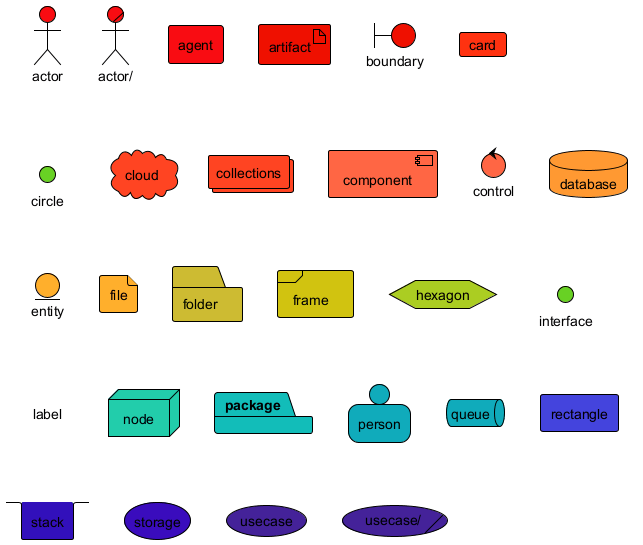

The diagram above was rendered by PlantUML. Its source (embedded in the PNG):
@startuml
<style>
actor {
  BackGroundColor #f80c12
  LineThickness 1
  LineColor black
}
agent {
  BackGroundColor #f80c12
  LineThickness 1
  LineColor black
}
artifact {
  BackGroundColor #ee1100
  LineThickness 1
  LineColor black
}
boundary {
  BackGroundColor #ee1100
  LineThickness 1
  LineColor black
}
card {
  BackGroundColor #ff3311
  LineThickness 1
  LineColor black
}
circle {
  BackGroundColor #ff3311
  LineThickness 1
  LineColor black
}
cloud {
  BackGroundColor #ff4422
  LineThickness 1
  LineColor black
}
collections {
  BackGroundColor #ff4422
  LineThickness 1
  LineColor black
}
component {
  BackGroundColor #ff6644
  LineThickness 1
  LineColor black
}
control {
  BackGroundColor #ff6644
  LineThickness 1
  LineColor black
}
database {
  BackGroundColor #ff9933
  LineThickness 1
  LineColor black
}
entity {
  BackGroundColor #feae2d
  LineThickness 1
  LineColor black
}
file {
  BackGroundColor #feae2d
  LineThickness 1
  LineColor black
}
folder {
  BackGroundColor #ccbb33
  LineThickness 1
  LineColor black
}
frame {
  BackGroundColor #d0c310
  LineThickness 1
  LineColor black
}
hexagon {
  BackGroundColor #aacc22
  LineThickness 1
  LineColor black
}
interface {
  BackGroundColor #69d025
  LineThickness 1
  LineColor black
}
label {
  BackGroundColor black
  LineThickness 1
  LineColor black
}
node {
  BackGroundColor #22ccaa
  LineThickness 1
  LineColor black
}
package {
  BackGroundColor #12bdb9
  LineThickness 1
  LineColor black
}
person {
  BackGroundColor #11aabb
  LineThickness 1
  LineColor black
}
queue {
  BackGroundColor #11aabb
  LineThickness 1
  LineColor black
}
rectangle {
  BackGroundColor #4444dd
  LineThickness 1
  LineColor black
}
stack {
  BackGroundColor #3311bb
  LineThickness 1
  LineColor black
}
storage {
  BackGroundColor #3b0cbd
  LineThickness 1
  LineColor black
}
usecase {
  BackGroundColor #442299
  LineThickness 1
  LineColor black
}
</style>
actor actor
actor/ "actor/"
agent agent
artifact artifact
boundary boundary
card card
circle circle
cloud cloud
collections collections
component component
control control
database database
entity entity
file file
folder folder
frame frame
hexagon hexagon
interface interface
label label
node node
package package
person person
queue queue
rectangle rectangle
stack stack
storage storage
usecase usecase
usecase/ "usecase/"
@enduml